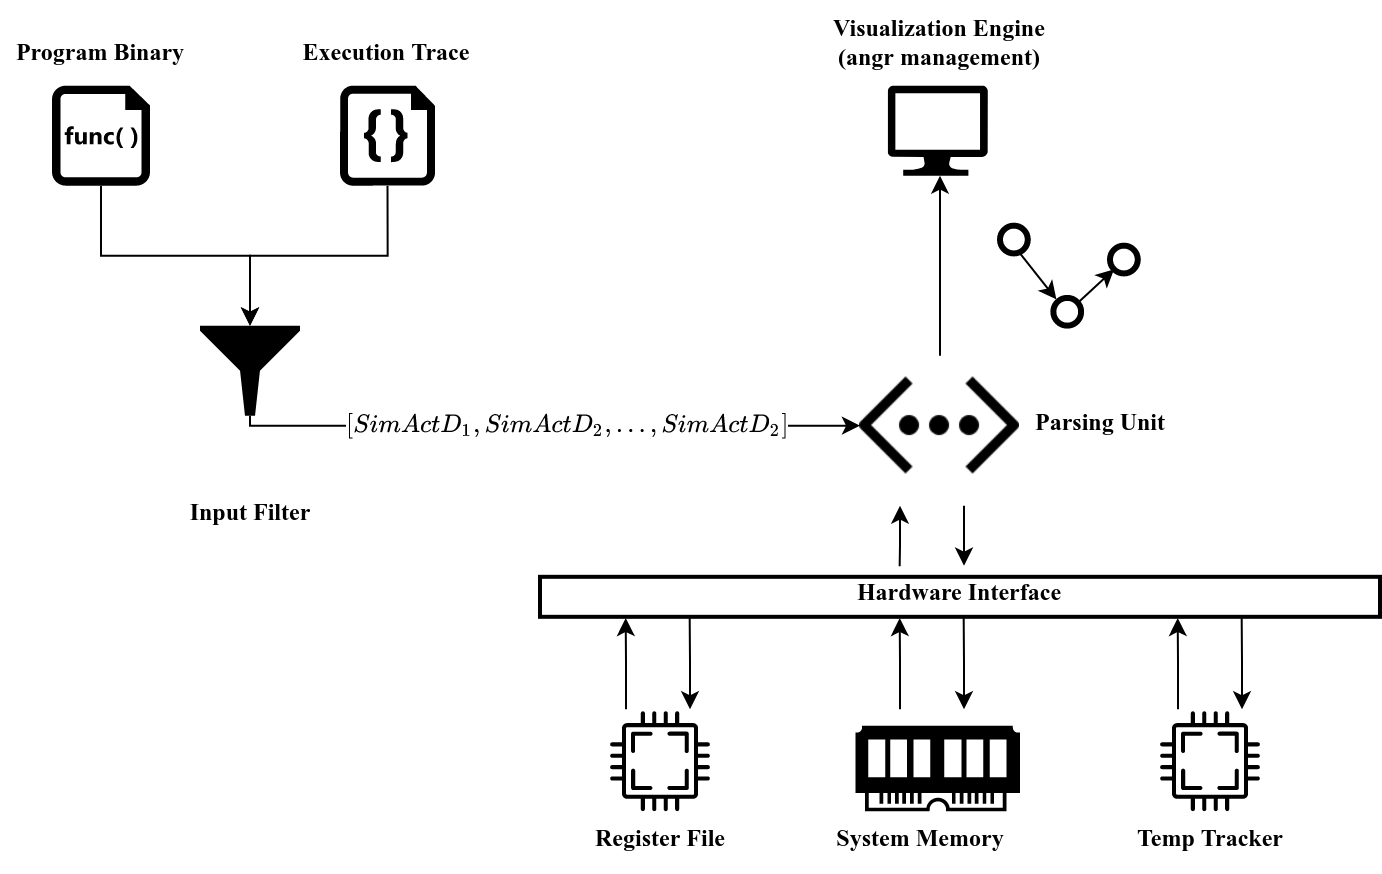

The diagram above was exported from draw.io. Its source (the exported page's mxGraphModel, read from the mxfile embedded in the PNG):
<mxGraphModel dx="1018" dy="935" grid="1" gridSize="10" guides="1" tooltips="1" connect="1" arrows="1" fold="1" page="1" pageScale="1" pageWidth="850" pageHeight="1100" math="1" shadow="0">
  <root>
    <mxCell id="0" />
    <mxCell id="1" parent="0" />
    <mxCell id="gL482wrHexGhVSbh3VV6-43" value="Hardware Interface" style="text;whiteSpace=wrap;html=1;fontFamily=Times New Roman;fontStyle=1;align=center;" parent="1" vertex="1">
      <mxGeometry x="488.94" y="292.33" width="141.11" height="31.16" as="geometry" />
    </mxCell>
    <mxCell id="gL482wrHexGhVSbh3VV6-17" style="edgeStyle=orthogonalEdgeStyle;rounded=0;orthogonalLoop=1;jettySize=auto;html=1;exitX=0.5;exitY=1;exitDx=0;exitDy=0;exitPerimeter=0;entryX=0.5;entryY=0;entryDx=0;entryDy=0;entryPerimeter=0;" parent="1" source="gL482wrHexGhVSbh3VV6-1" target="gL482wrHexGhVSbh3VV6-4" edge="1">
      <mxGeometry relative="1" as="geometry" />
    </mxCell>
    <mxCell id="gL482wrHexGhVSbh3VV6-1" value="" style="verticalLabelPosition=bottom;html=1;verticalAlign=top;align=center;strokeColor=none;fillColor=#000000;shape=mxgraph.azure.code_file;pointerEvents=1;" parent="1" vertex="1">
      <mxGeometry x="249.5" y="52.329999999999984" width="47.5" height="50" as="geometry" />
    </mxCell>
    <mxCell id="gL482wrHexGhVSbh3VV6-16" style="edgeStyle=orthogonalEdgeStyle;rounded=0;orthogonalLoop=1;jettySize=auto;html=1;exitX=0.5;exitY=1;exitDx=0;exitDy=0;exitPerimeter=0;" parent="1" source="gL482wrHexGhVSbh3VV6-3" target="gL482wrHexGhVSbh3VV6-4" edge="1">
      <mxGeometry relative="1" as="geometry" />
    </mxCell>
    <mxCell id="gL482wrHexGhVSbh3VV6-3" value="" style="sketch=0;aspect=fixed;pointerEvents=1;shadow=0;dashed=0;html=1;strokeColor=none;labelPosition=center;verticalLabelPosition=bottom;verticalAlign=top;align=center;fillColor=#000000;shape=mxgraph.mscae.enterprise.code_file" parent="1" vertex="1">
      <mxGeometry x="105.5" y="52.329999999999984" width="49" height="50" as="geometry" />
    </mxCell>
    <mxCell id="gL482wrHexGhVSbh3VV6-18" style="edgeStyle=orthogonalEdgeStyle;rounded=0;orthogonalLoop=1;jettySize=auto;html=1;exitX=0.5;exitY=1;exitDx=0;exitDy=0;exitPerimeter=0;" parent="1" source="gL482wrHexGhVSbh3VV6-4" target="gL482wrHexGhVSbh3VV6-6" edge="1">
      <mxGeometry relative="1" as="geometry">
        <mxPoint x="319.5" y="262.33" as="targetPoint" />
        <mxPoint x="204.5" y="247.32999999999998" as="sourcePoint" />
        <Array as="points">
          <mxPoint x="204.5" y="222.32999999999998" />
        </Array>
      </mxGeometry>
    </mxCell>
    <mxCell id="gL482wrHexGhVSbh3VV6-31" value="&lt;div&gt;$$[SimActD_1, SimActD_2,...,SimActD_2]$$&lt;/div&gt;" style="edgeLabel;html=1;align=center;verticalAlign=middle;resizable=0;points=[];fontFamily=Times New Roman;" parent="gL482wrHexGhVSbh3VV6-18" vertex="1" connectable="0">
      <mxGeometry x="-0.327" y="-1" relative="1" as="geometry">
        <mxPoint x="59" y="-1" as="offset" />
      </mxGeometry>
    </mxCell>
    <mxCell id="gL482wrHexGhVSbh3VV6-4" value="" style="sketch=0;aspect=fixed;pointerEvents=1;shadow=0;dashed=0;html=1;strokeColor=none;labelPosition=center;verticalLabelPosition=bottom;verticalAlign=top;align=center;fillColor=#000000;shape=mxgraph.mscae.enterprise.filter" parent="1" vertex="1">
      <mxGeometry x="179.5" y="172.32999999999998" width="50" height="45" as="geometry" />
    </mxCell>
    <mxCell id="gL482wrHexGhVSbh3VV6-30" style="edgeStyle=orthogonalEdgeStyle;rounded=0;orthogonalLoop=1;jettySize=auto;html=1;" parent="1" edge="1">
      <mxGeometry relative="1" as="geometry">
        <mxPoint x="549.5" y="97.32999999999998" as="targetPoint" />
        <mxPoint x="549.5" y="187.32999999999998" as="sourcePoint" />
      </mxGeometry>
    </mxCell>
    <mxCell id="gL482wrHexGhVSbh3VV6-50" style="edgeStyle=orthogonalEdgeStyle;rounded=0;orthogonalLoop=1;jettySize=auto;html=1;fontFamily=Times New Roman;fontSize=15;fontColor=none;startArrow=classic;startFill=1;endArrow=none;endFill=0;entryX=0.357;entryY=0.009;entryDx=0;entryDy=0;entryPerimeter=0;" parent="1" edge="1">
      <mxGeometry relative="1" as="geometry">
        <mxPoint x="529.5" y="262.33" as="sourcePoint" />
        <mxPoint x="529.3162700000001" y="292.61044" as="targetPoint" />
        <Array as="points">
          <mxPoint x="529.5" y="282.33" />
          <mxPoint x="529.5" y="282.33" />
        </Array>
      </mxGeometry>
    </mxCell>
    <mxCell id="gL482wrHexGhVSbh3VV6-6" value="" style="shape=image;html=1;verticalAlign=top;verticalLabelPosition=bottom;labelBackgroundColor=#ffffff;imageAspect=0;aspect=fixed;image=https://cdn4.iconfinder.com/data/icons/essential-part-2/32/139-Code-128.png;fillColor=#000000;" parent="1" vertex="1">
      <mxGeometry x="509.5" y="182.32999999999998" width="80" height="80" as="geometry" />
    </mxCell>
    <mxCell id="gL482wrHexGhVSbh3VV6-7" value="" style="sketch=0;aspect=fixed;pointerEvents=1;shadow=0;dashed=0;html=1;strokeColor=none;labelPosition=center;verticalLabelPosition=bottom;verticalAlign=top;align=center;fillColor=#000000;shape=mxgraph.azure.computer" parent="1" vertex="1">
      <mxGeometry x="523.39" y="52.329999999999984" width="50" height="45" as="geometry" />
    </mxCell>
    <mxCell id="gL482wrHexGhVSbh3VV6-54" style="edgeStyle=orthogonalEdgeStyle;rounded=0;orthogonalLoop=1;jettySize=auto;html=1;entryX=0.102;entryY=1.08;entryDx=0;entryDy=0;entryPerimeter=0;fontFamily=Times New Roman;fontSize=15;fontColor=none;startArrow=none;startFill=0;endArrow=classic;endFill=1;" parent="1" edge="1">
      <mxGeometry relative="1" as="geometry">
        <mxPoint x="392.5" y="364.1399999999998" as="sourcePoint" />
        <mxPoint x="392.34000000000003" y="318.51000000000016" as="targetPoint" />
        <Array as="points">
          <mxPoint x="392.5" y="340.33" />
          <mxPoint x="392.5" y="340.33" />
        </Array>
      </mxGeometry>
    </mxCell>
    <mxCell id="gL482wrHexGhVSbh3VV6-8" value="" style="sketch=0;pointerEvents=1;shadow=0;dashed=0;html=1;strokeColor=none;fillColor=#000000;aspect=fixed;labelPosition=center;verticalLabelPosition=bottom;verticalAlign=top;align=center;outlineConnect=0;shape=mxgraph.vvd.cpu;" parent="1" vertex="1">
      <mxGeometry x="384.5" y="365.13999999999993" width="50" height="50" as="geometry" />
    </mxCell>
    <mxCell id="gL482wrHexGhVSbh3VV6-9" value="" style="pointerEvents=1;shadow=0;dashed=0;html=1;strokeColor=none;fillColor=#000000;labelPosition=center;verticalLabelPosition=bottom;verticalAlign=top;align=center;outlineConnect=0;shape=mxgraph.veeam.ram;" parent="1" vertex="1">
      <mxGeometry x="507.28" y="372.33" width="82.22" height="42.81" as="geometry" />
    </mxCell>
    <mxCell id="gL482wrHexGhVSbh3VV6-10" value="" style="sketch=0;pointerEvents=1;shadow=0;dashed=0;html=1;strokeColor=none;fillColor=#000000;aspect=fixed;labelPosition=center;verticalLabelPosition=bottom;verticalAlign=top;align=center;outlineConnect=0;shape=mxgraph.vvd.cpu;" parent="1" vertex="1">
      <mxGeometry x="659.5" y="365.13999999999993" width="50" height="50" as="geometry" />
    </mxCell>
    <mxCell id="gL482wrHexGhVSbh3VV6-33" value="&lt;font face=&quot;Times New Roman&quot;&gt;Execution Trace&lt;br&gt;&lt;/font&gt;" style="text;whiteSpace=wrap;html=1;fontFamily=Times New Roman;fontStyle=1;align=center;" parent="1" vertex="1">
      <mxGeometry x="223.25" y="22.329999999999984" width="100" height="30" as="geometry" />
    </mxCell>
    <mxCell id="gL482wrHexGhVSbh3VV6-34" value="Program Binary" style="text;whiteSpace=wrap;html=1;fontFamily=Times New Roman;fontStyle=1;align=center;" parent="1" vertex="1">
      <mxGeometry x="80" y="22.329999999999984" width="100" height="30" as="geometry" />
    </mxCell>
    <mxCell id="gL482wrHexGhVSbh3VV6-35" value="Input Filter" style="text;whiteSpace=wrap;html=1;fontFamily=Times New Roman;fontStyle=1;align=center;" parent="1" vertex="1">
      <mxGeometry x="154.5" y="252.32999999999998" width="100" height="30" as="geometry" />
    </mxCell>
    <mxCell id="gL482wrHexGhVSbh3VV6-38" value="Visualization Engine&lt;br&gt;(angr management)" style="text;whiteSpace=wrap;html=1;fontFamily=Times New Roman;fontStyle=1;align=center;" parent="1" vertex="1">
      <mxGeometry x="478.95" y="10" width="141.11" height="42.33" as="geometry" />
    </mxCell>
    <mxCell id="gL482wrHexGhVSbh3VV6-40" value="" style="rounded=0;whiteSpace=wrap;html=1;fontFamily=Times New Roman;fillColor=none;labelBorderColor=default;fontColor=none;noLabel=1;strokeWidth=2;" parent="1" vertex="1">
      <mxGeometry x="349.5" y="297.91" width="420" height="20" as="geometry" />
    </mxCell>
    <mxCell id="gL482wrHexGhVSbh3VV6-51" style="edgeStyle=orthogonalEdgeStyle;rounded=0;orthogonalLoop=1;jettySize=auto;html=1;fontFamily=Times New Roman;fontSize=15;fontColor=none;startArrow=none;startFill=0;endArrow=classic;endFill=1;" parent="1" edge="1">
      <mxGeometry relative="1" as="geometry">
        <mxPoint x="561.5" y="262.33" as="sourcePoint" />
        <mxPoint x="561.5" y="292.33" as="targetPoint" />
        <Array as="points">
          <mxPoint x="561.5" y="272.33" />
          <mxPoint x="561.5" y="272.33" />
        </Array>
      </mxGeometry>
    </mxCell>
    <mxCell id="gL482wrHexGhVSbh3VV6-55" style="edgeStyle=orthogonalEdgeStyle;rounded=0;orthogonalLoop=1;jettySize=auto;html=1;entryX=0.102;entryY=1.08;entryDx=0;entryDy=0;entryPerimeter=0;fontFamily=Times New Roman;fontSize=15;fontColor=none;startArrow=classic;startFill=1;endArrow=none;endFill=0;" parent="1" edge="1">
      <mxGeometry relative="1" as="geometry">
        <mxPoint x="424.5" y="364.1399999999998" as="sourcePoint" />
        <mxPoint x="424.34000000000003" y="318.51000000000016" as="targetPoint" />
        <Array as="points">
          <mxPoint x="424.5" y="340.33" />
          <mxPoint x="424.5" y="340.33" />
        </Array>
      </mxGeometry>
    </mxCell>
    <mxCell id="gL482wrHexGhVSbh3VV6-56" style="edgeStyle=orthogonalEdgeStyle;rounded=0;orthogonalLoop=1;jettySize=auto;html=1;entryX=0.102;entryY=1.08;entryDx=0;entryDy=0;entryPerimeter=0;fontFamily=Times New Roman;fontSize=15;fontColor=none;startArrow=none;startFill=0;endArrow=classic;endFill=1;" parent="1" edge="1">
      <mxGeometry relative="1" as="geometry">
        <mxPoint x="529.5000000000001" y="364.1399999999997" as="sourcePoint" />
        <mxPoint x="529.34" y="318.51000000000016" as="targetPoint" />
        <Array as="points">
          <mxPoint x="529.5" y="340.33" />
          <mxPoint x="529.5" y="340.33" />
        </Array>
      </mxGeometry>
    </mxCell>
    <mxCell id="gL482wrHexGhVSbh3VV6-57" style="edgeStyle=orthogonalEdgeStyle;rounded=0;orthogonalLoop=1;jettySize=auto;html=1;entryX=0.102;entryY=1.08;entryDx=0;entryDy=0;entryPerimeter=0;fontFamily=Times New Roman;fontSize=15;fontColor=none;startArrow=classic;startFill=1;endArrow=none;endFill=0;" parent="1" edge="1">
      <mxGeometry relative="1" as="geometry">
        <mxPoint x="561.5" y="364.1399999999997" as="sourcePoint" />
        <mxPoint x="561.34" y="318.51000000000016" as="targetPoint" />
        <Array as="points">
          <mxPoint x="561.5" y="340.33" />
          <mxPoint x="561.5" y="340.33" />
        </Array>
      </mxGeometry>
    </mxCell>
    <mxCell id="gL482wrHexGhVSbh3VV6-58" style="edgeStyle=orthogonalEdgeStyle;rounded=0;orthogonalLoop=1;jettySize=auto;html=1;entryX=0.102;entryY=1.08;entryDx=0;entryDy=0;entryPerimeter=0;fontFamily=Times New Roman;fontSize=15;fontColor=none;startArrow=none;startFill=0;endArrow=classic;endFill=1;" parent="1" edge="1">
      <mxGeometry relative="1" as="geometry">
        <mxPoint x="668.5000000000001" y="364.1399999999997" as="sourcePoint" />
        <mxPoint x="668.34" y="318.51000000000016" as="targetPoint" />
        <Array as="points">
          <mxPoint x="668.5" y="340.33" />
          <mxPoint x="668.5" y="340.33" />
        </Array>
      </mxGeometry>
    </mxCell>
    <mxCell id="gL482wrHexGhVSbh3VV6-59" style="edgeStyle=orthogonalEdgeStyle;rounded=0;orthogonalLoop=1;jettySize=auto;html=1;entryX=0.102;entryY=1.08;entryDx=0;entryDy=0;entryPerimeter=0;fontFamily=Times New Roman;fontSize=15;fontColor=none;startArrow=classic;startFill=1;endArrow=none;endFill=0;" parent="1" edge="1">
      <mxGeometry relative="1" as="geometry">
        <mxPoint x="700.5" y="364.1399999999997" as="sourcePoint" />
        <mxPoint x="700.34" y="318.51000000000016" as="targetPoint" />
        <Array as="points">
          <mxPoint x="700.5" y="340.33" />
          <mxPoint x="700.5" y="340.33" />
        </Array>
      </mxGeometry>
    </mxCell>
    <mxCell id="gL482wrHexGhVSbh3VV6-61" value="Parsing Unit" style="text;whiteSpace=wrap;html=1;fontFamily=Times New Roman;fontStyle=1;align=center;" parent="1" vertex="1">
      <mxGeometry x="579.5" y="207.32999999999998" width="100" height="30" as="geometry" />
    </mxCell>
    <mxCell id="gL482wrHexGhVSbh3VV6-62" value="Register File" style="text;whiteSpace=wrap;html=1;fontFamily=Times New Roman;fontStyle=1;align=center;" parent="1" vertex="1">
      <mxGeometry x="359.5" y="415.13999999999993" width="100" height="30" as="geometry" />
    </mxCell>
    <mxCell id="gL482wrHexGhVSbh3VV6-63" value="System Memory" style="text;whiteSpace=wrap;html=1;fontFamily=Times New Roman;fontStyle=1;align=center;" parent="1" vertex="1">
      <mxGeometry x="489.5" y="415.13999999999993" width="100" height="30" as="geometry" />
    </mxCell>
    <mxCell id="gL482wrHexGhVSbh3VV6-64" value="Temp Tracker" style="text;whiteSpace=wrap;html=1;fontFamily=Times New Roman;fontStyle=1;align=center;" parent="1" vertex="1">
      <mxGeometry x="634.5" y="415.13999999999993" width="100" height="30" as="geometry" />
    </mxCell>
    <mxCell id="gL482wrHexGhVSbh3VV6-67" value="" style="ellipse;whiteSpace=wrap;html=1;aspect=fixed;labelBorderColor=default;fontFamily=Times New Roman;fontSize=15;fontColor=none;strokeWidth=3;fillColor=none;" parent="1" vertex="1">
      <mxGeometry x="634.5" y="132.32999999999998" width="13.89" height="13.89" as="geometry" />
    </mxCell>
    <mxCell id="gL482wrHexGhVSbh3VV6-71" value="" style="endArrow=classic;html=1;rounded=0;fontFamily=Times New Roman;fontSize=15;fontColor=none;exitX=0.916;exitY=0.874;exitDx=0;exitDy=0;exitPerimeter=0;entryX=0.11;entryY=0.053;entryDx=0;entryDy=0;entryPerimeter=0;" parent="1" target="gL482wrHexGhVSbh3VV6-73" edge="1">
      <mxGeometry width="50" height="50" relative="1" as="geometry">
        <mxPoint x="589.5" y="136.21999999999997" as="sourcePoint" />
        <mxPoint x="601.3486094987253" y="154.45860949872537" as="targetPoint" />
      </mxGeometry>
    </mxCell>
    <mxCell id="gL482wrHexGhVSbh3VV6-72" value="" style="endArrow=classic;html=1;rounded=0;fontFamily=Times New Roman;fontSize=15;fontColor=none;exitX=0.916;exitY=0.117;exitDx=0;exitDy=0;exitPerimeter=0;entryX=0;entryY=1;entryDx=0;entryDy=0;" parent="1" target="gL482wrHexGhVSbh3VV6-67" edge="1">
      <mxGeometry width="50" height="50" relative="1" as="geometry">
        <mxPoint x="618.05324" y="161.23512999999997" as="sourcePoint" />
        <mxPoint x="609.6686094987288" y="171.9386094987288" as="targetPoint" />
      </mxGeometry>
    </mxCell>
    <mxCell id="gL482wrHexGhVSbh3VV6-73" value="" style="ellipse;whiteSpace=wrap;html=1;aspect=fixed;labelBorderColor=default;fontFamily=Times New Roman;fontSize=15;fontColor=none;strokeWidth=3;fillColor=none;" parent="1" vertex="1">
      <mxGeometry x="606.17" y="158.44" width="13.89" height="13.89" as="geometry" />
    </mxCell>
    <mxCell id="gL482wrHexGhVSbh3VV6-74" value="" style="ellipse;whiteSpace=wrap;html=1;aspect=fixed;labelBorderColor=default;fontFamily=Times New Roman;fontSize=15;fontColor=none;strokeWidth=3;fillColor=none;" parent="1" vertex="1">
      <mxGeometry x="579.5" y="122.32999999999998" width="13.89" height="13.89" as="geometry" />
    </mxCell>
  </root>
</mxGraphModel>